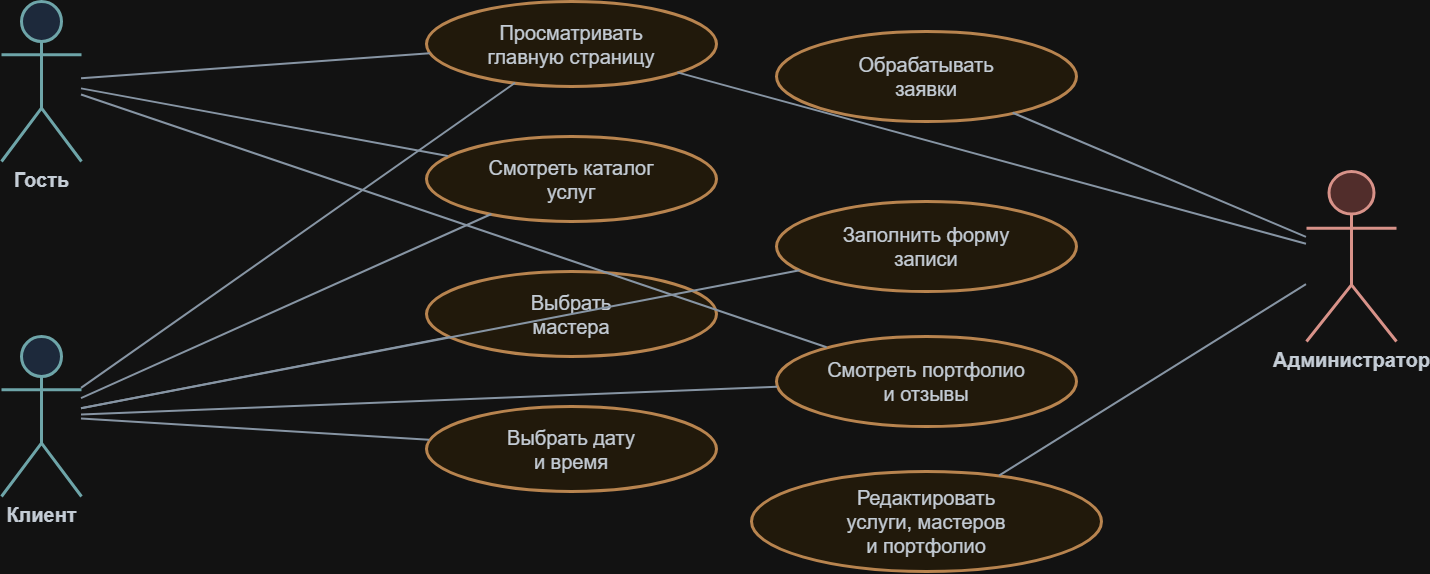

The diagram above was exported from draw.io. Its source (the exported page's mxGraphModel, read from the mxfile embedded in the PNG):
<mxGraphModel dx="1571" dy="880" grid="1" gridSize="10" guides="1" tooltips="1" connect="1" arrows="1" fold="1" page="1" pageScale="1" pageWidth="1600" pageHeight="1000" math="0" shadow="0">
  <root>
    <mxCell id="0" />
    <mxCell id="1" parent="0" />
    <mxCell id="guest" parent="1" style="shape=umlActor;verticalLabelPosition=bottom;verticalAlign=top;html=1;outlineConnect=0;fillColor=#dae8fc;strokeColor=#2F6F73;strokeWidth=3;fontSize=20;fontStyle=1;fontColor=#1F2933;" value="Гость" vertex="1">
      <mxGeometry height="160" width="80" x="85" y="250" as="geometry" />
    </mxCell>
    <mxCell id="client" parent="1" style="shape=umlActor;verticalLabelPosition=bottom;verticalAlign=top;html=1;outlineConnect=0;fillColor=#dae8fc;strokeColor=#2F6F73;strokeWidth=3;fontSize=20;fontStyle=1;fontColor=#1F2933;" value="Клиент" vertex="1">
      <mxGeometry height="160" width="80" x="85" y="585" as="geometry" />
    </mxCell>
    <mxCell id="admin" parent="1" style="shape=umlActor;verticalLabelPosition=bottom;verticalAlign=top;html=1;outlineConnect=0;fillColor=#f8cecc;strokeColor=#9B4A3F;strokeWidth=3;fontSize=20;fontStyle=1;fontColor=#1F2933;" value="Администратор" vertex="1">
      <mxGeometry height="170" width="90" x="1390" y="420" as="geometry" />
    </mxCell>
    <mxCell id="uc_pages" parent="1" style="ellipse;whiteSpace=wrap;html=1;fillColor=#FFF6E5;strokeColor=#A66A2C;strokeWidth=3;fontSize=20;fontColor=#1F2933;" value="Просматривать&#10;главную страницу" vertex="1">
      <mxGeometry height="85" width="290" x="510" y="250" as="geometry" />
    </mxCell>
    <mxCell id="uc_services" parent="1" style="ellipse;whiteSpace=wrap;html=1;fillColor=#FFF6E5;strokeColor=#A66A2C;strokeWidth=3;fontSize=20;fontColor=#1F2933;" value="Смотреть каталог&#10;услуг" vertex="1">
      <mxGeometry height="85" width="290" x="510" y="385" as="geometry" />
    </mxCell>
    <mxCell id="uc_master" parent="1" style="ellipse;whiteSpace=wrap;html=1;fillColor=#FFF6E5;strokeColor=#A66A2C;strokeWidth=3;fontSize=20;fontColor=#1F2933;" value="Выбрать&#10;мастера" vertex="1">
      <mxGeometry height="85" width="290" x="510" y="520" as="geometry" />
    </mxCell>
    <mxCell id="uc_time" parent="1" style="ellipse;whiteSpace=wrap;html=1;fillColor=#FFF6E5;strokeColor=#A66A2C;strokeWidth=3;fontSize=20;fontColor=#1F2933;" value="Выбрать дату&#10;и время" vertex="1">
      <mxGeometry height="85" width="290" x="510" y="655" as="geometry" />
    </mxCell>
    <mxCell id="uc_form" parent="1" style="ellipse;whiteSpace=wrap;html=1;fillColor=#FFF6E5;strokeColor=#A66A2C;strokeWidth=3;fontSize=20;fontColor=#1F2933;" value="Заполнить форму&#10;записи" vertex="1">
      <mxGeometry height="90" width="300" x="860" y="450" as="geometry" />
    </mxCell>
    <mxCell id="uc_portfolio" parent="1" style="ellipse;whiteSpace=wrap;html=1;fillColor=#FFF6E5;strokeColor=#A66A2C;strokeWidth=3;fontSize=20;fontColor=#1F2933;" value="Смотреть портфолио&#10;и отзывы" vertex="1">
      <mxGeometry height="90" width="300" x="860" y="585" as="geometry" />
    </mxCell>
    <mxCell id="uc_requests" parent="1" style="ellipse;whiteSpace=wrap;html=1;fillColor=#FFF6E5;strokeColor=#A66A2C;strokeWidth=3;fontSize=20;fontColor=#1F2933;" value="Обрабатывать&#10;заявки" vertex="1">
      <mxGeometry height="90" width="300" x="860" y="280" as="geometry" />
    </mxCell>
    <mxCell id="uc_edit" parent="1" style="ellipse;whiteSpace=wrap;html=1;fillColor=#FFF6E5;strokeColor=#A66A2C;strokeWidth=3;fontSize=20;fontColor=#1F2933;" value="Редактировать&#10;услуги, мастеров&#10;и портфолио" vertex="1">
      <mxGeometry height="100" width="350" x="835" y="720" as="geometry" />
    </mxCell>
    <mxCell id="e1" edge="1" parent="1" source="guest" style="endArrow=none;html=1;rounded=0;strokeColor=#5B6B7D;strokeWidth=2;" target="uc_pages">
      <mxGeometry relative="1" as="geometry" />
    </mxCell>
    <mxCell id="e2" edge="1" parent="1" source="guest" style="endArrow=none;html=1;rounded=0;strokeColor=#5B6B7D;strokeWidth=2;" target="uc_services">
      <mxGeometry relative="1" as="geometry" />
    </mxCell>
    <mxCell id="e3" edge="1" parent="1" source="guest" style="endArrow=none;html=1;rounded=0;strokeColor=#5B6B7D;strokeWidth=2;" target="uc_portfolio">
      <mxGeometry relative="1" as="geometry" />
    </mxCell>
    <mxCell id="e4" edge="1" parent="1" source="client" style="endArrow=none;html=1;rounded=0;strokeColor=#5B6B7D;strokeWidth=2;" target="uc_pages">
      <mxGeometry relative="1" as="geometry" />
    </mxCell>
    <mxCell id="e5" edge="1" parent="1" source="client" style="endArrow=none;html=1;rounded=0;strokeColor=#5B6B7D;strokeWidth=2;" target="uc_services">
      <mxGeometry relative="1" as="geometry" />
    </mxCell>
    <mxCell id="e6" edge="1" parent="1" source="client" style="endArrow=none;html=1;rounded=0;strokeColor=#5B6B7D;strokeWidth=2;" target="uc_master">
      <mxGeometry relative="1" as="geometry" />
    </mxCell>
    <mxCell id="e7" edge="1" parent="1" source="client" style="endArrow=none;html=1;rounded=0;strokeColor=#5B6B7D;strokeWidth=2;" target="uc_time">
      <mxGeometry relative="1" as="geometry" />
    </mxCell>
    <mxCell id="e8" edge="1" parent="1" source="client" style="endArrow=none;html=1;rounded=0;strokeColor=#5B6B7D;strokeWidth=2;" target="uc_form">
      <mxGeometry relative="1" as="geometry" />
    </mxCell>
    <mxCell id="e9" edge="1" parent="1" source="client" style="endArrow=none;html=1;rounded=0;strokeColor=#5B6B7D;strokeWidth=2;" target="uc_portfolio">
      <mxGeometry relative="1" as="geometry" />
    </mxCell>
    <mxCell id="e10" edge="1" parent="1" source="admin" style="endArrow=none;html=1;rounded=0;strokeColor=#5B6B7D;strokeWidth=2;" target="uc_requests">
      <mxGeometry relative="1" as="geometry" />
    </mxCell>
    <mxCell id="e11" edge="1" parent="1" source="admin" style="endArrow=none;html=1;rounded=0;strokeColor=#5B6B7D;strokeWidth=2;" target="uc_edit">
      <mxGeometry relative="1" as="geometry" />
    </mxCell>
    <mxCell id="e12" edge="1" parent="1" source="admin" style="endArrow=none;html=1;rounded=0;strokeColor=#5B6B7D;strokeWidth=2;" target="uc_pages">
      <mxGeometry relative="1" as="geometry" />
    </mxCell>
  </root>
</mxGraphModel>